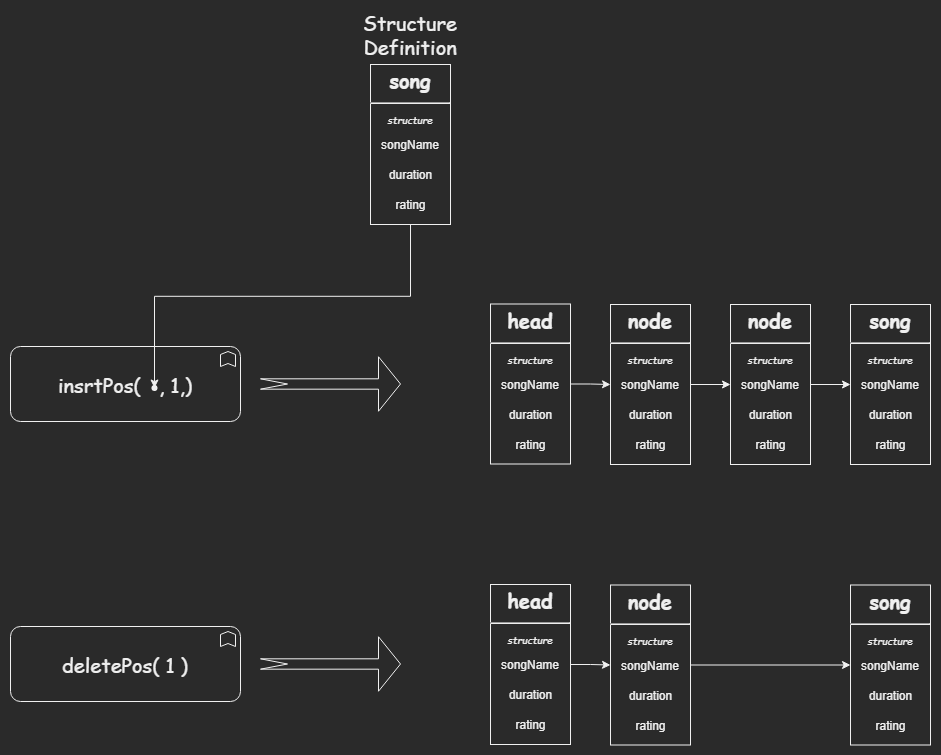

The diagram above was exported from draw.io. Its source (the exported page's mxGraphModel, read from the mxfile embedded in the PNG):
<mxGraphModel dx="1037" dy="587" grid="1" gridSize="10" guides="1" tooltips="1" connect="1" arrows="1" fold="1" page="1" pageScale="1" pageWidth="1100" pageHeight="1700" math="0" shadow="0">
  <root>
    <mxCell id="0" />
    <mxCell id="1" parent="0" />
    <mxCell id="2" value="Structure Definition" style="text;html=1;strokeColor=none;fillColor=none;align=center;verticalAlign=middle;whiteSpace=wrap;rounded=0;fontFamily=Comic Sans MS;fontSize=20;" vertex="1" parent="1">
      <mxGeometry x="340" y="30" width="120" height="40" as="geometry" />
    </mxCell>
    <mxCell id="3" value="insrtPos(&amp;nbsp; &amp;nbsp;, 1,)" style="html=1;outlineConnect=0;whiteSpace=wrap;shape=mxgraph.archimate3.application;appType=func;archiType=rounded;fontFamily=Comic Sans MS;fontSize=20;verticalAlign=middle;" vertex="1" parent="1">
      <mxGeometry y="362" width="230" height="75" as="geometry" />
    </mxCell>
    <mxCell id="4" value="" style="shape=waypoint;sketch=0;fillStyle=solid;size=6;pointerEvents=1;points=[];fillColor=none;resizable=0;rotatable=0;perimeter=centerPerimeter;snapToPoint=1;fontFamily=Comic Sans MS;fontSize=20;verticalAlign=middle;" vertex="1" parent="1">
      <mxGeometry x="124" y="383.5" width="40" height="40" as="geometry" />
    </mxCell>
    <mxCell id="5" style="edgeStyle=orthogonalEdgeStyle;rounded=0;orthogonalLoop=1;jettySize=auto;html=1;exitX=0.5;exitY=1;exitDx=0;exitDy=0;entryX=0.575;entryY=0.563;entryDx=0;entryDy=0;entryPerimeter=0;fontFamily=Comic Sans MS;fontSize=20;" edge="1" source="10" target="4" parent="1">
      <mxGeometry relative="1" as="geometry" />
    </mxCell>
    <mxCell id="6" value="" style="html=1;shadow=0;dashed=0;align=center;verticalAlign=middle;shape=mxgraph.arrows2.arrow;dy=0.81;dx=22;notch=27;fontFamily=Comic Sans MS;fontSize=20;" vertex="1" parent="1">
      <mxGeometry x="250" y="372.25" width="140" height="54.5" as="geometry" />
    </mxCell>
    <mxCell id="7" value="deletePos( 1 )" style="html=1;outlineConnect=0;whiteSpace=wrap;shape=mxgraph.archimate3.application;appType=func;archiType=rounded;fontFamily=Comic Sans MS;fontSize=20;verticalAlign=middle;" vertex="1" parent="1">
      <mxGeometry y="642" width="230" height="75" as="geometry" />
    </mxCell>
    <mxCell id="8" value="" style="html=1;shadow=0;dashed=0;align=center;verticalAlign=middle;shape=mxgraph.arrows2.arrow;dy=0.81;dx=22;notch=27;fontFamily=Comic Sans MS;fontSize=20;" vertex="1" parent="1">
      <mxGeometry x="250" y="652.25" width="140" height="54.5" as="geometry" />
    </mxCell>
    <mxCell id="9" value="" style="group" vertex="1" connectable="0" parent="1">
      <mxGeometry x="360" y="80" width="80" height="160" as="geometry" />
    </mxCell>
    <mxCell id="10" value="&lt;p style=&quot;margin: 0px ; margin-top: 4px ; text-align: center&quot;&gt;&lt;b&gt;song&lt;/b&gt;&lt;/p&gt;&lt;hr&gt;&lt;p style=&quot;font-size: 10px ; margin: 0px ; text-align: center&quot;&gt;&lt;i&gt;structure&lt;/i&gt;&lt;/p&gt;" style="shape=rect;align=left;html=1;overflow=fill;whiteSpace=wrap;strokeWidth=1;recursiveResize=0;fontFamily=Comic Sans MS;fontSize=20;" vertex="1" parent="9">
      <mxGeometry width="80" height="160" as="geometry" />
    </mxCell>
    <mxCell id="11" style="edgeStyle=orthogonalEdgeStyle;rounded=0;orthogonalLoop=1;jettySize=auto;html=1;exitX=1;exitY=0.5;exitDx=0;exitDy=0;entryX=0;entryY=0.5;entryDx=0;entryDy=0;fontFamily=Comic Sans MS;fontSize=20;" edge="1" parent="10">
      <mxGeometry relative="1" as="geometry">
        <mxPoint x="30" y="135" as="sourcePoint" />
      </mxGeometry>
    </mxCell>
    <mxCell id="12" value="" style="endArrow=classic;html=1;fontFamily=Comic Sans MS;fontSize=20;exitX=1;exitY=0.5;exitDx=0;exitDy=0;entryX=0;entryY=0.5;entryDx=0;entryDy=0;" edge="1" parent="10">
      <mxGeometry width="50" height="50" relative="1" as="geometry">
        <mxPoint x="30" y="90" as="sourcePoint" />
        <mxPoint x="105" y="210" as="targetPoint" />
      </mxGeometry>
    </mxCell>
    <mxCell id="13" value="songName" style="text;html=1;strokeColor=none;fillColor=none;align=center;verticalAlign=middle;whiteSpace=wrap;rounded=0;" vertex="1" parent="9">
      <mxGeometry x="30" y="70" width="20" height="20" as="geometry" />
    </mxCell>
    <mxCell id="14" value="duration" style="text;html=1;align=center;verticalAlign=middle;resizable=0;points=[];autosize=1;strokeColor=none;fillColor=none;" vertex="1" parent="9">
      <mxGeometry x="10" y="100" width="60" height="20" as="geometry" />
    </mxCell>
    <mxCell id="15" value="rating" style="text;html=1;align=center;verticalAlign=middle;resizable=0;points=[];autosize=1;strokeColor=none;fillColor=none;" vertex="1" parent="9">
      <mxGeometry x="15" y="130" width="50" height="20" as="geometry" />
    </mxCell>
    <mxCell id="16" value="" style="group" vertex="1" connectable="0" parent="1">
      <mxGeometry x="480" y="319.5" width="80" height="160" as="geometry" />
    </mxCell>
    <mxCell id="17" value="&lt;p style=&quot;margin: 0px ; margin-top: 4px ; text-align: center&quot;&gt;&lt;b&gt;head&lt;/b&gt;&lt;/p&gt;&lt;hr&gt;&lt;p style=&quot;font-size: 10px ; margin: 0px ; text-align: center&quot;&gt;&lt;i&gt;structure&lt;/i&gt;&lt;/p&gt;" style="shape=rect;align=left;html=1;overflow=fill;whiteSpace=wrap;strokeWidth=1;recursiveResize=0;fontFamily=Comic Sans MS;fontSize=20;" vertex="1" parent="16">
      <mxGeometry width="80" height="160" as="geometry" />
    </mxCell>
    <mxCell id="18" style="edgeStyle=orthogonalEdgeStyle;rounded=0;orthogonalLoop=1;jettySize=auto;html=1;exitX=1;exitY=0.5;exitDx=0;exitDy=0;entryX=0;entryY=0.5;entryDx=0;entryDy=0;fontFamily=Comic Sans MS;fontSize=20;" edge="1" parent="17">
      <mxGeometry relative="1" as="geometry">
        <mxPoint x="30" y="135" as="sourcePoint" />
      </mxGeometry>
    </mxCell>
    <mxCell id="19" value="songName" style="text;html=1;strokeColor=none;fillColor=none;align=center;verticalAlign=middle;whiteSpace=wrap;rounded=0;" vertex="1" parent="16">
      <mxGeometry x="30" y="70" width="20" height="20" as="geometry" />
    </mxCell>
    <mxCell id="20" value="duration" style="text;html=1;align=center;verticalAlign=middle;resizable=0;points=[];autosize=1;strokeColor=none;fillColor=none;" vertex="1" parent="16">
      <mxGeometry x="10" y="100" width="60" height="20" as="geometry" />
    </mxCell>
    <mxCell id="21" value="rating" style="text;html=1;align=center;verticalAlign=middle;resizable=0;points=[];autosize=1;strokeColor=none;fillColor=none;" vertex="1" parent="16">
      <mxGeometry x="15" y="130" width="50" height="20" as="geometry" />
    </mxCell>
    <mxCell id="22" value="" style="group" vertex="1" connectable="0" parent="1">
      <mxGeometry x="600" y="320" width="80" height="160" as="geometry" />
    </mxCell>
    <mxCell id="23" value="&lt;p style=&quot;margin: 0px ; margin-top: 4px ; text-align: center&quot;&gt;&lt;b&gt;node&lt;/b&gt;&lt;/p&gt;&lt;hr&gt;&lt;p style=&quot;font-size: 10px ; margin: 0px ; text-align: center&quot;&gt;&lt;i&gt;structure&lt;/i&gt;&lt;/p&gt;" style="shape=rect;align=left;html=1;overflow=fill;whiteSpace=wrap;strokeWidth=1;recursiveResize=0;fontFamily=Comic Sans MS;fontSize=20;" vertex="1" parent="22">
      <mxGeometry width="80" height="160" as="geometry" />
    </mxCell>
    <mxCell id="24" style="edgeStyle=orthogonalEdgeStyle;rounded=0;orthogonalLoop=1;jettySize=auto;html=1;exitX=1;exitY=0.5;exitDx=0;exitDy=0;entryX=0;entryY=0.5;entryDx=0;entryDy=0;fontFamily=Comic Sans MS;fontSize=20;" edge="1" parent="23">
      <mxGeometry relative="1" as="geometry">
        <mxPoint x="30" y="135" as="sourcePoint" />
      </mxGeometry>
    </mxCell>
    <mxCell id="25" value="songName" style="text;html=1;strokeColor=none;fillColor=none;align=center;verticalAlign=middle;whiteSpace=wrap;rounded=0;" vertex="1" parent="22">
      <mxGeometry x="30" y="70" width="20" height="20" as="geometry" />
    </mxCell>
    <mxCell id="26" value="duration" style="text;html=1;align=center;verticalAlign=middle;resizable=0;points=[];autosize=1;strokeColor=none;fillColor=none;" vertex="1" parent="22">
      <mxGeometry x="10" y="100" width="60" height="20" as="geometry" />
    </mxCell>
    <mxCell id="27" value="rating" style="text;html=1;align=center;verticalAlign=middle;resizable=0;points=[];autosize=1;strokeColor=none;fillColor=none;" vertex="1" parent="22">
      <mxGeometry x="15" y="130" width="50" height="20" as="geometry" />
    </mxCell>
    <mxCell id="28" value="" style="group" vertex="1" connectable="0" parent="1">
      <mxGeometry x="720" y="320" width="80" height="160" as="geometry" />
    </mxCell>
    <mxCell id="29" value="&lt;p style=&quot;margin: 0px ; margin-top: 4px ; text-align: center&quot;&gt;&lt;b&gt;node&lt;/b&gt;&lt;/p&gt;&lt;hr&gt;&lt;p style=&quot;font-size: 10px ; margin: 0px ; text-align: center&quot;&gt;&lt;i&gt;structure&lt;/i&gt;&lt;/p&gt;" style="shape=rect;align=left;html=1;overflow=fill;whiteSpace=wrap;strokeWidth=1;recursiveResize=0;fontFamily=Comic Sans MS;fontSize=20;" vertex="1" parent="28">
      <mxGeometry width="80" height="160" as="geometry" />
    </mxCell>
    <mxCell id="30" style="edgeStyle=orthogonalEdgeStyle;rounded=0;orthogonalLoop=1;jettySize=auto;html=1;exitX=1;exitY=0.5;exitDx=0;exitDy=0;entryX=0;entryY=0.5;entryDx=0;entryDy=0;fontFamily=Comic Sans MS;fontSize=20;" edge="1" parent="29">
      <mxGeometry relative="1" as="geometry">
        <mxPoint x="30" y="135" as="sourcePoint" />
      </mxGeometry>
    </mxCell>
    <mxCell id="31" value="songName" style="text;html=1;strokeColor=none;fillColor=none;align=center;verticalAlign=middle;whiteSpace=wrap;rounded=0;" vertex="1" parent="28">
      <mxGeometry x="30" y="70" width="20" height="20" as="geometry" />
    </mxCell>
    <mxCell id="32" value="duration" style="text;html=1;align=center;verticalAlign=middle;resizable=0;points=[];autosize=1;strokeColor=none;fillColor=none;" vertex="1" parent="28">
      <mxGeometry x="10" y="100" width="60" height="20" as="geometry" />
    </mxCell>
    <mxCell id="33" value="rating" style="text;html=1;align=center;verticalAlign=middle;resizable=0;points=[];autosize=1;strokeColor=none;fillColor=none;" vertex="1" parent="28">
      <mxGeometry x="15" y="130" width="50" height="20" as="geometry" />
    </mxCell>
    <mxCell id="34" style="edgeStyle=orthogonalEdgeStyle;rounded=0;orthogonalLoop=1;jettySize=auto;html=1;exitX=1;exitY=0.5;exitDx=0;exitDy=0;entryX=0;entryY=0.5;entryDx=0;entryDy=0;" edge="1" source="23" target="29" parent="1">
      <mxGeometry relative="1" as="geometry" />
    </mxCell>
    <mxCell id="35" style="edgeStyle=orthogonalEdgeStyle;rounded=0;orthogonalLoop=1;jettySize=auto;html=1;exitX=1;exitY=0.5;exitDx=0;exitDy=0;entryX=0;entryY=0.5;entryDx=0;entryDy=0;" edge="1" source="17" target="23" parent="1">
      <mxGeometry relative="1" as="geometry" />
    </mxCell>
    <mxCell id="36" value="" style="group" vertex="1" connectable="0" parent="1">
      <mxGeometry x="840" y="320" width="80" height="160" as="geometry" />
    </mxCell>
    <mxCell id="37" value="&lt;p style=&quot;margin: 0px ; margin-top: 4px ; text-align: center&quot;&gt;&lt;b&gt;song&lt;/b&gt;&lt;/p&gt;&lt;hr&gt;&lt;p style=&quot;font-size: 10px ; margin: 0px ; text-align: center&quot;&gt;&lt;i&gt;structure&lt;/i&gt;&lt;/p&gt;" style="shape=rect;align=left;html=1;overflow=fill;whiteSpace=wrap;strokeWidth=1;recursiveResize=0;fontFamily=Comic Sans MS;fontSize=20;" vertex="1" parent="36">
      <mxGeometry width="80" height="160" as="geometry" />
    </mxCell>
    <mxCell id="38" style="edgeStyle=orthogonalEdgeStyle;rounded=0;orthogonalLoop=1;jettySize=auto;html=1;exitX=1;exitY=0.5;exitDx=0;exitDy=0;entryX=0;entryY=0.5;entryDx=0;entryDy=0;fontFamily=Comic Sans MS;fontSize=20;" edge="1" parent="37">
      <mxGeometry relative="1" as="geometry">
        <mxPoint x="30" y="135" as="sourcePoint" />
      </mxGeometry>
    </mxCell>
    <mxCell id="39" value="songName" style="text;html=1;strokeColor=none;fillColor=none;align=center;verticalAlign=middle;whiteSpace=wrap;rounded=0;" vertex="1" parent="36">
      <mxGeometry x="30" y="70" width="20" height="20" as="geometry" />
    </mxCell>
    <mxCell id="40" value="duration" style="text;html=1;align=center;verticalAlign=middle;resizable=0;points=[];autosize=1;strokeColor=none;fillColor=none;" vertex="1" parent="36">
      <mxGeometry x="10" y="100" width="60" height="20" as="geometry" />
    </mxCell>
    <mxCell id="41" value="rating" style="text;html=1;align=center;verticalAlign=middle;resizable=0;points=[];autosize=1;strokeColor=none;fillColor=none;" vertex="1" parent="36">
      <mxGeometry x="15" y="130" width="50" height="20" as="geometry" />
    </mxCell>
    <mxCell id="42" style="edgeStyle=orthogonalEdgeStyle;rounded=0;orthogonalLoop=1;jettySize=auto;html=1;exitX=1;exitY=0.5;exitDx=0;exitDy=0;entryX=0;entryY=0.5;entryDx=0;entryDy=0;" edge="1" source="29" target="37" parent="1">
      <mxGeometry relative="1" as="geometry" />
    </mxCell>
    <mxCell id="43" value="" style="group" vertex="1" connectable="0" parent="1">
      <mxGeometry x="480" y="600" width="80" height="160" as="geometry" />
    </mxCell>
    <mxCell id="44" value="&lt;p style=&quot;margin: 0px ; margin-top: 4px ; text-align: center&quot;&gt;&lt;b&gt;head&lt;/b&gt;&lt;/p&gt;&lt;hr&gt;&lt;p style=&quot;font-size: 10px ; margin: 0px ; text-align: center&quot;&gt;&lt;i&gt;structure&lt;/i&gt;&lt;/p&gt;" style="shape=rect;align=left;html=1;overflow=fill;whiteSpace=wrap;strokeWidth=1;recursiveResize=0;fontFamily=Comic Sans MS;fontSize=20;" vertex="1" parent="43">
      <mxGeometry width="80" height="160" as="geometry" />
    </mxCell>
    <mxCell id="45" style="edgeStyle=orthogonalEdgeStyle;rounded=0;orthogonalLoop=1;jettySize=auto;html=1;exitX=1;exitY=0.5;exitDx=0;exitDy=0;entryX=0;entryY=0.5;entryDx=0;entryDy=0;fontFamily=Comic Sans MS;fontSize=20;" edge="1" parent="44">
      <mxGeometry relative="1" as="geometry">
        <mxPoint x="30" y="135" as="sourcePoint" />
      </mxGeometry>
    </mxCell>
    <mxCell id="46" value="songName" style="text;html=1;strokeColor=none;fillColor=none;align=center;verticalAlign=middle;whiteSpace=wrap;rounded=0;" vertex="1" parent="43">
      <mxGeometry x="30" y="70" width="20" height="20" as="geometry" />
    </mxCell>
    <mxCell id="47" value="duration" style="text;html=1;align=center;verticalAlign=middle;resizable=0;points=[];autosize=1;strokeColor=none;fillColor=none;" vertex="1" parent="43">
      <mxGeometry x="10" y="100" width="60" height="20" as="geometry" />
    </mxCell>
    <mxCell id="48" value="rating" style="text;html=1;align=center;verticalAlign=middle;resizable=0;points=[];autosize=1;strokeColor=none;fillColor=none;" vertex="1" parent="43">
      <mxGeometry x="15" y="130" width="50" height="20" as="geometry" />
    </mxCell>
    <mxCell id="49" value="" style="group" vertex="1" connectable="0" parent="1">
      <mxGeometry x="600" y="600.5" width="80" height="160" as="geometry" />
    </mxCell>
    <mxCell id="50" value="&lt;p style=&quot;margin: 0px ; margin-top: 4px ; text-align: center&quot;&gt;&lt;b&gt;node&lt;/b&gt;&lt;/p&gt;&lt;hr&gt;&lt;p style=&quot;font-size: 10px ; margin: 0px ; text-align: center&quot;&gt;&lt;i&gt;structure&lt;/i&gt;&lt;/p&gt;" style="shape=rect;align=left;html=1;overflow=fill;whiteSpace=wrap;strokeWidth=1;recursiveResize=0;fontFamily=Comic Sans MS;fontSize=20;" vertex="1" parent="49">
      <mxGeometry width="80" height="160" as="geometry" />
    </mxCell>
    <mxCell id="51" style="edgeStyle=orthogonalEdgeStyle;rounded=0;orthogonalLoop=1;jettySize=auto;html=1;exitX=1;exitY=0.5;exitDx=0;exitDy=0;entryX=0;entryY=0.5;entryDx=0;entryDy=0;fontFamily=Comic Sans MS;fontSize=20;" edge="1" parent="50">
      <mxGeometry relative="1" as="geometry">
        <mxPoint x="30" y="135" as="sourcePoint" />
      </mxGeometry>
    </mxCell>
    <mxCell id="52" value="songName" style="text;html=1;strokeColor=none;fillColor=none;align=center;verticalAlign=middle;whiteSpace=wrap;rounded=0;" vertex="1" parent="49">
      <mxGeometry x="30" y="70" width="20" height="20" as="geometry" />
    </mxCell>
    <mxCell id="53" value="duration" style="text;html=1;align=center;verticalAlign=middle;resizable=0;points=[];autosize=1;strokeColor=none;fillColor=none;" vertex="1" parent="49">
      <mxGeometry x="10" y="100" width="60" height="20" as="geometry" />
    </mxCell>
    <mxCell id="54" value="rating" style="text;html=1;align=center;verticalAlign=middle;resizable=0;points=[];autosize=1;strokeColor=none;fillColor=none;" vertex="1" parent="49">
      <mxGeometry x="15" y="130" width="50" height="20" as="geometry" />
    </mxCell>
    <mxCell id="55" style="edgeStyle=orthogonalEdgeStyle;rounded=0;orthogonalLoop=1;jettySize=auto;html=1;exitX=1;exitY=0.5;exitDx=0;exitDy=0;entryX=0;entryY=0.5;entryDx=0;entryDy=0;" edge="1" source="44" target="50" parent="1">
      <mxGeometry relative="1" as="geometry" />
    </mxCell>
    <mxCell id="56" value="" style="group" vertex="1" connectable="0" parent="1">
      <mxGeometry x="840" y="600.5" width="80" height="160" as="geometry" />
    </mxCell>
    <mxCell id="57" value="&lt;p style=&quot;margin: 0px ; margin-top: 4px ; text-align: center&quot;&gt;&lt;b&gt;song&lt;/b&gt;&lt;/p&gt;&lt;hr&gt;&lt;p style=&quot;font-size: 10px ; margin: 0px ; text-align: center&quot;&gt;&lt;i&gt;structure&lt;/i&gt;&lt;/p&gt;" style="shape=rect;align=left;html=1;overflow=fill;whiteSpace=wrap;strokeWidth=1;recursiveResize=0;fontFamily=Comic Sans MS;fontSize=20;" vertex="1" parent="56">
      <mxGeometry width="80" height="160" as="geometry" />
    </mxCell>
    <mxCell id="58" style="edgeStyle=orthogonalEdgeStyle;rounded=0;orthogonalLoop=1;jettySize=auto;html=1;exitX=1;exitY=0.5;exitDx=0;exitDy=0;entryX=0;entryY=0.5;entryDx=0;entryDy=0;fontFamily=Comic Sans MS;fontSize=20;" edge="1" parent="57">
      <mxGeometry relative="1" as="geometry">
        <mxPoint x="30" y="135" as="sourcePoint" />
      </mxGeometry>
    </mxCell>
    <mxCell id="59" value="songName" style="text;html=1;strokeColor=none;fillColor=none;align=center;verticalAlign=middle;whiteSpace=wrap;rounded=0;" vertex="1" parent="56">
      <mxGeometry x="30" y="70" width="20" height="20" as="geometry" />
    </mxCell>
    <mxCell id="60" value="duration" style="text;html=1;align=center;verticalAlign=middle;resizable=0;points=[];autosize=1;strokeColor=none;fillColor=none;" vertex="1" parent="56">
      <mxGeometry x="10" y="100" width="60" height="20" as="geometry" />
    </mxCell>
    <mxCell id="61" value="rating" style="text;html=1;align=center;verticalAlign=middle;resizable=0;points=[];autosize=1;strokeColor=none;fillColor=none;" vertex="1" parent="56">
      <mxGeometry x="15" y="130" width="50" height="20" as="geometry" />
    </mxCell>
    <mxCell id="62" style="edgeStyle=orthogonalEdgeStyle;rounded=0;orthogonalLoop=1;jettySize=auto;html=1;exitX=1;exitY=0.5;exitDx=0;exitDy=0;entryX=0;entryY=0.5;entryDx=0;entryDy=0;" edge="1" source="50" target="57" parent="1">
      <mxGeometry relative="1" as="geometry" />
    </mxCell>
  </root>
</mxGraphModel>